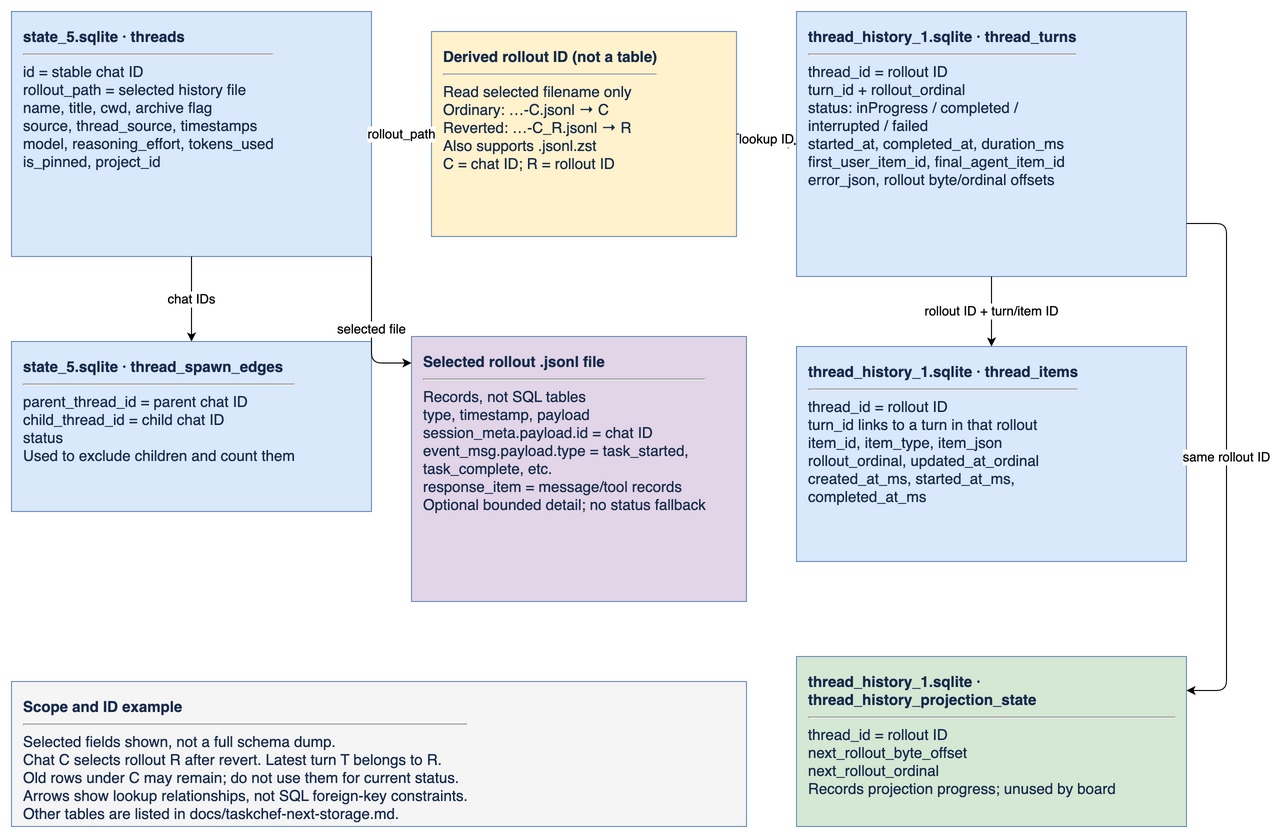

The diagram above was exported from draw.io. Its source (the exported page's mxGraphModel, read from the mxfile embedded in the PNG):
<mxGraphModel page="0" grid="1" background="#ffffff">
  <root>
    <mxCell id="0" />
    <mxCell id="1" parent="0" />
    <mxCell id="threads" value="&lt;b&gt;state_5.sqlite · threads&lt;/b&gt;&lt;hr&gt;id = stable chat ID&lt;br&gt;rollout_path = selected history file&lt;br&gt;name, title, cwd, archive flag&lt;br&gt;source, thread_source, timestamps&lt;br&gt;model, reasoning_effort, tokens_used&lt;br&gt;is_pinned, project_id" style="rounded=0;whiteSpace=wrap;html=1;align=left;verticalAlign=top;spacing=12;fontSize=15;fillColor=#dae8fc;strokeColor=#6c8ebf;fontColor=#172b4d;" vertex="1" parent="1">
      <mxGeometry as="geometry" x="40" y="40" width="360" height="245" />
    </mxCell>
    <mxCell id="rollout" value="&lt;b&gt;Derived rollout ID (not a table)&lt;/b&gt;&lt;hr&gt;Read selected filename only&lt;br&gt;Ordinary: …-C.jsonl → C&lt;br&gt;Reverted: …-C_R.jsonl → R&lt;br&gt;Also supports .jsonl.zst&lt;br&gt;C = chat ID; R = rollout ID" style="rounded=0;whiteSpace=wrap;html=1;align=left;verticalAlign=top;spacing=12;fontSize=15;fillColor=#fff2cc;strokeColor=#6c8ebf;fontColor=#172b4d;" vertex="1" parent="1">
      <mxGeometry as="geometry" x="460" y="60" width="305" height="205" />
    </mxCell>
    <mxCell id="turns" value="&lt;b&gt;thread_history_1.sqlite · thread_turns&lt;/b&gt;&lt;hr&gt;thread_id = rollout ID&lt;br&gt;turn_id + rollout_ordinal&lt;br&gt;status: inProgress / completed /&lt;br&gt;interrupted / failed&lt;br&gt;started_at, completed_at, duration_ms&lt;br&gt;first_user_item_id, final_agent_item_id&lt;br&gt;error_json, rollout byte/ordinal offsets" style="rounded=0;whiteSpace=wrap;html=1;align=left;verticalAlign=top;spacing=12;fontSize=15;fillColor=#dae8fc;strokeColor=#6c8ebf;fontColor=#172b4d;" vertex="1" parent="1">
      <mxGeometry as="geometry" x="825" y="40" width="390" height="265" />
    </mxCell>
    <mxCell id="edges" value="&lt;b&gt;state_5.sqlite · thread_spawn_edges&lt;/b&gt;&lt;hr&gt;parent_thread_id = parent chat ID&lt;br&gt;child_thread_id = child chat ID&lt;br&gt;status&lt;br&gt;Used to exclude children and count them" style="rounded=0;whiteSpace=wrap;html=1;align=left;verticalAlign=top;spacing=12;fontSize=15;fillColor=#dae8fc;strokeColor=#6c8ebf;fontColor=#172b4d;" vertex="1" parent="1">
      <mxGeometry as="geometry" x="40" y="370" width="360" height="170" />
    </mxCell>
    <mxCell id="logs" value="&lt;b&gt;Selected rollout .jsonl file&lt;/b&gt;&lt;hr&gt;Records, not SQL tables&lt;br&gt;type, timestamp, payload&lt;br&gt;session_meta.payload.id = chat ID&lt;br&gt;event_msg.payload.type = task_started,&lt;br&gt;task_complete, etc.&lt;br&gt;response_item = message/tool records&lt;br&gt;Optional bounded detail; no status fallback" style="rounded=0;whiteSpace=wrap;html=1;align=left;verticalAlign=top;spacing=12;fontSize=15;fillColor=#e1d5e7;strokeColor=#6c8ebf;fontColor=#172b4d;" vertex="1" parent="1">
      <mxGeometry as="geometry" x="440" y="365" width="335" height="265" />
    </mxCell>
    <mxCell id="items" value="&lt;b&gt;thread_history_1.sqlite · thread_items&lt;/b&gt;&lt;hr&gt;thread_id = rollout ID&lt;br&gt;turn_id links to a turn in that rollout&lt;br&gt;item_id, item_type, item_json&lt;br&gt;rollout_ordinal, updated_at_ordinal&lt;br&gt;created_at_ms, started_at_ms,&lt;br&gt;completed_at_ms" style="rounded=0;whiteSpace=wrap;html=1;align=left;verticalAlign=top;spacing=12;fontSize=15;fillColor=#dae8fc;strokeColor=#6c8ebf;fontColor=#172b4d;" vertex="1" parent="1">
      <mxGeometry as="geometry" x="825" y="375" width="390" height="215" />
    </mxCell>
    <mxCell id="projection" value="&lt;b&gt;thread_history_1.sqlite · thread_history_projection_state&lt;/b&gt;&lt;hr&gt;thread_id = rollout ID&lt;br&gt;next_rollout_byte_offset&lt;br&gt;next_rollout_ordinal&lt;br&gt;Records projection progress; unused by board" style="rounded=0;whiteSpace=wrap;html=1;align=left;verticalAlign=top;spacing=12;fontSize=15;fillColor=#d5e8d4;strokeColor=#6c8ebf;fontColor=#172b4d;" vertex="1" parent="1">
      <mxGeometry as="geometry" x="825" y="685" width="390" height="170" />
    </mxCell>
    <mxCell id="note" value="&lt;b&gt;Scope and ID example&lt;/b&gt;&lt;hr&gt;Selected fields shown, not a full schema dump.&lt;br&gt;Chat C selects rollout R after revert. Latest turn T belongs to R.&lt;br&gt;Old rows under C may remain; do not use them for current status.&lt;br&gt;Arrows show lookup relationships, not SQL foreign-key constraints.&lt;br&gt;Other tables are listed in docs/taskchef-next-storage.md." style="rounded=0;whiteSpace=wrap;html=1;align=left;verticalAlign=top;spacing=12;fontSize=15;fillColor=#f5f5f5;strokeColor=#6c8ebf;fontColor=#172b4d;" vertex="1" parent="1">
      <mxGeometry as="geometry" x="40" y="710" width="735" height="145" />
    </mxCell>
    <mxCell id="a" value="rollout_path" edge="1" parent="1" source="threads" target="rollout" style="edgeStyle=orthogonalEdgeStyle;rounded=1;html=1;fontSize=13;labelBackgroundColor=#ffffff;endArrow=classic;">
      <mxGeometry as="geometry" relative="1" />
    </mxCell>
    <mxCell id="b" value="lookup ID" edge="1" parent="1" source="rollout" target="turns" style="edgeStyle=orthogonalEdgeStyle;rounded=1;html=1;fontSize=13;labelBackgroundColor=#ffffff;endArrow=classic;">
      <mxGeometry as="geometry" relative="1" />
    </mxCell>
    <mxCell id="c" value="chat IDs" edge="1" parent="1" source="threads" target="edges" style="edgeStyle=orthogonalEdgeStyle;rounded=1;html=1;fontSize=13;labelBackgroundColor=#ffffff;endArrow=classic;">
      <mxGeometry as="geometry" relative="1" />
    </mxCell>
    <mxCell id="d" value="selected file" edge="1" parent="1" source="threads" target="logs" style="edgeStyle=orthogonalEdgeStyle;rounded=1;html=1;fontSize=13;labelBackgroundColor=#ffffff;endArrow=classic;exitX=1;exitY=1;entryX=0;entryY=0.1;">
      <mxGeometry as="geometry" relative="1" />
    </mxCell>
    <mxCell id="e" value="rollout ID + turn/item ID" edge="1" parent="1" source="turns" target="items" style="edgeStyle=orthogonalEdgeStyle;rounded=1;html=1;fontSize=13;labelBackgroundColor=#ffffff;endArrow=classic;">
      <mxGeometry as="geometry" relative="1" />
    </mxCell>
    <mxCell id="f" value="same rollout ID" edge="1" parent="1" source="turns" target="projection" style="edgeStyle=orthogonalEdgeStyle;rounded=1;html=1;fontSize=13;labelBackgroundColor=#ffffff;endArrow=classic;exitX=1;exitY=0.8;entryX=1;entryY=0.2;jettySize=40;">
      <mxGeometry as="geometry" relative="1" />
    </mxCell>
  </root>
</mxGraphModel>